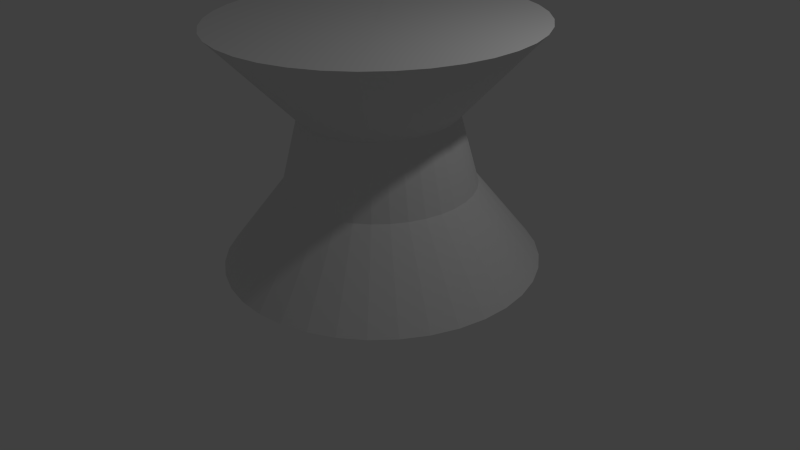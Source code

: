 # Source: whitepawn.blend  (saved by Blender 2.68.0; exported with 4.5.12 LTS)
import bpy
from mathutils import Matrix  # noqa: F401  (used for matrix-valued properties, if any)

bpy.ops.wm.read_factory_settings(use_empty=True)
scene = bpy.context.scene
scene.name = 'Scene'

# ---- collections
col_collection_1 = bpy.data.collections.new('Collection 1'); scene.collection.children.link(col_collection_1)

# ---- materials (node trees are filled in below, after node groups)
mat_material = bpy.data.materials.new('Material')
mat_material.alpha_threshold = 0.0
mat_material.use_transparent_shadow = False
mat_material.roughness = 0.5
mat_material.line_color = (0.0, 0.0, 0.0, 1.0)

# ---- material node trees

# ---- world
world_world = bpy.data.worlds.new('World'); scene.world = world_world
world_world.color = (0.05088, 0.05088, 0.05088)
world_world.use_sun_shadow = False
world_world.sun_shadow_jitter_overblur = 0.0
world_world.cycles.sampling_method = 'MANUAL'
world_world.cycles.sample_map_resolution = 256

# ---- cameras
cam_camera = bpy.data.cameras.new('Camera')
cam_camera.clip_end = 100.0
cam_camera.lens = 35.0
cam_camera.sensor_width = 32.0
cam_camera.sensor_height = 18.0
cam_camera.ortho_scale = 7.314
cam_camera.dof.focus_distance = 0.0
cam_camera.dof.aperture_fstop = 128.0

# ---- lights
light_lamp = bpy.data.lights.new('Lamp', 'POINT')
light_lamp.transmission_factor = 0.0
light_lamp.cutoff_distance = 30.0
light_lamp.energy = 100.0
light_lamp.shadow_buffer_clip_start = 1.001
light_lamp.shadow_soft_size = 0.1
light_lamp.shadow_maximum_resolution = 0.006
light_lamp.use_absolute_resolution = True
light_lamp.cycles.use_multiple_importance_sampling = False

# ---- meshes
me_cube = bpy.data.meshes.new('Cube')
me_cube.from_pydata([(0.5293, -1.864, 0.01892), (0.3604, -1.109, 1.033), (0.3148, -0.8904, 1.922), (0.5532, -1.897, 3.013), (0.1015, 0.05898, 3.039), (0.08152, 0.07592, 0.06088), (0.5293, -1.864, 0.01892), (0.8593, -1.756, 0.01749), (0.5601, -1.044, 1.032), (0.4756, -0.8381, 1.922), (0.8832, -1.79, 3.012), (0.09871, 0.05808, 3.039), (0.08153, 0.07593, 0.06088), (0.8593, -1.756, 0.01749), (1.166, -1.593, 0.01687), (0.7455, -0.9452, 1.031), (0.625, -0.7587, 1.921), (1.19, -1.627, 3.011), (0.09614, 0.05671, 3.039), (0.08153, 0.07593, 0.06088), (1.166, -1.593, 0.01687), (1.439, -1.38, 0.01707), (0.9109, -0.8159, 1.032), (0.7583, -0.6546, 1.921), (1.463, -1.413, 3.012), (0.09385, 0.05492, 3.039), (0.08154, 0.07593, 0.06088), (1.439, -1.38, 0.01707), (1.671, -1.122, 0.0181), (1.051, -0.6599, 1.032), (0.8714, -0.5289, 1.922), (1.695, -1.155, 3.013), (0.0919, 0.05276, 3.039), (0.08154, 0.07594, 0.06088), (1.671, -1.122, 0.0181), (1.855, -0.8275, 0.01992), (1.163, -0.4818, 1.033), (0.9611, -0.3854, 1.923), (1.879, -0.8609, 3.014), (0.09035, 0.05028, 3.039), (0.08155, 0.07594, 0.06088), (1.855, -0.8275, 0.01992), (1.985, -0.5057, 0.02248), (1.241, -0.2871, 1.035), (1.024, -0.2286, 1.924), (2.009, -0.5392, 3.017), (0.08926, 0.04758, 3.039), (0.08155, 0.07595, 0.06088), (1.985, -0.5057, 0.02248), (2.057, -0.1663, 0.0257), (1.285, -0.08173, 1.037), (1.06, -0.06312, 1.926), (2.081, -0.1997, 3.02), (0.08866, 0.04473, 3.039), (0.08155, 0.07595, 0.06088), (2.057, -0.1663, 0.0257), (2.07, 0.1806, 0.02948), (1.292, 0.1281, 1.039), (1.066, 0.1059, 1.927), (2.093, 0.1471, 3.024), (0.08855, 0.04182, 3.039), (0.08155, 0.07596, 0.06088), (2.07, 0.1806, 0.02948), (2.021, 0.5242, 0.0337), (1.263, 0.336, 1.042), (1.042, 0.2734, 1.929), (2.045, 0.4908, 3.028), (0.08896, 0.03894, 3.039), (0.08155, 0.07597, 0.06088), (2.021, 0.5242, 0.0337), (1.914, 0.8542, 0.03824), (1.198, 0.5357, 1.044), (0.9897, 0.4343, 1.932), (1.938, 0.8208, 3.033), (0.08986, 0.03617, 3.039), (0.08155, 0.07597, 0.06088), (1.914, 0.8542, 0.03824), (1.751, 1.161, 0.04296), (1.1, 0.7211, 1.047), (0.9103, 0.5836, 1.934), (1.775, 1.127, 3.038), (0.09123, 0.03359, 3.039), (0.08154, 0.07598, 0.06088), (1.751, 1.161, 0.04296), (1.537, 1.434, 0.04772), (0.9704, 0.8865, 1.05), (0.8061, 0.7169, 1.936), (1.561, 1.401, 3.042), (0.09302, 0.0313, 3.039), (0.08154, 0.07598, 0.06088), (1.537, 1.434, 0.04772), (1.28, 1.666, 0.05237), (0.8143, 1.027, 1.053), (0.6804, 0.8301, 1.939), (1.303, 1.633, 3.047), (0.09519, 0.02935, 3.039), (0.08154, 0.07599, 0.06088), (1.28, 1.666, 0.05237), (0.9852, 1.85, 0.05677), (0.6362, 1.138, 1.056), (0.537, 0.9197, 1.941), (1.009, 1.817, 3.051), (0.09766, 0.02781, 3.039), (0.08153, 0.07599, 0.06088), (0.9852, 1.85, 0.05677), (0.6634, 1.98, 0.06078), (0.4415, 1.217, 1.058), (0.3801, 0.983, 1.943), (0.6873, 1.947, 3.055), (0.1004, 0.02671, 3.039), (0.08152, 0.07599, 0.06088), (0.6634, 1.98, 0.06078), (0.324, 2.052, 0.06429), (0.2362, 1.261, 1.06), (0.2147, 1.018, 1.944), (0.3478, 2.019, 3.059), (0.1032, 0.02611, 3.039), (0.08152, 0.076, 0.06088), (0.324, 2.052, 0.06429), (-0.02286, 2.064, 0.06719), (0.02631, 1.268, 1.062), (0.04564, 1.024, 1.946), (0.001003, 2.031, 3.062), (0.1061, 0.02601, 3.039), (0.08151, 0.076, 0.06088), (-0.02286, 2.064, 0.06719), (-0.3665, 2.016, 0.06939), (-0.1816, 1.239, 1.063), (-0.1219, 1.0, 1.947), (-0.3427, 1.983, 3.064), (0.109, 0.02641, 3.038), (0.08151, 0.076, 0.06088), (-0.3665, 2.016, 0.06939), (-0.6966, 1.909, 0.07082), (-0.3813, 1.174, 1.064), (-0.2827, 0.9482, 1.948), (-0.6727, 1.875, 3.065), (0.1118, 0.02731, 3.038), (0.0815, 0.07599, 0.06088), (-0.6966, 1.909, 0.07082), (-1.003, 1.746, 0.07145), (-0.5667, 1.075, 1.064), (-0.4321, 0.8688, 1.948), (-0.9791, 1.712, 3.066), (0.1143, 0.02868, 3.038), (0.08149, 0.07599, 0.06088), (-1.003, 1.746, 0.07145), (-1.276, 1.532, 0.07124), (-0.7322, 0.9458, 1.064), (-0.5654, 0.7646, 1.948), (-1.253, 1.499, 3.066), (0.1166, 0.03048, 3.038), (0.08149, 0.07599, 0.06088), (-1.276, 1.532, 0.07124), (-1.509, 1.274, 0.07021), (-0.8727, 0.7898, 1.064), (-0.6786, 0.6389, 1.947), (-1.485, 1.241, 3.065), (0.1186, 0.03264, 3.038), (0.08148, 0.07598, 0.06088), (-1.509, 1.274, 0.07021), (-1.693, 0.9798, 0.06839), (-0.9839, 0.6117, 1.063), (-0.7682, 0.4955, 1.946), (-1.669, 0.9463, 3.063), (0.1201, 0.03511, 3.038), (0.08148, 0.07598, 0.06088), (-1.693, 0.9798, 0.06839), (-1.823, 0.658, 0.06583), (-1.063, 0.417, 1.061), (-0.8315, 0.3386, 1.945), (-1.799, 0.6246, 3.06), (0.1212, 0.03781, 3.039), (0.08148, 0.07597, 0.06088), (-1.823, 0.658, 0.06583), (-1.895, 0.3186, 0.06261), (-1.106, 0.2116, 1.059), (-0.8667, 0.1732, 1.944), (-1.871, 0.2851, 3.057), (0.1218, 0.04066, 3.039), (0.08148, 0.07596, 0.06088), (-1.895, 0.3186, 0.06261), (-1.907, -0.02827, 0.05883), (-1.114, 0.001758, 1.057), (-0.8726, 0.004138, 1.942), (-1.883, -0.06172, 3.053), (0.1219, 0.04357, 3.039), (0.08148, 0.07596, 0.06088), (-1.907, -0.02827, 0.05883), (-1.859, -0.3719, 0.05461), (-1.084, -0.2062, 1.054), (-0.8491, -0.1634, 1.94), (-1.835, -0.4054, 3.049), (0.1215, 0.04646, 3.039), (0.08148, 0.07595, 0.06088), (-1.859, -0.3719, 0.05461), (-1.751, -0.702, 0.05007), (-1.019, -0.4059, 1.051), (-0.7968, -0.3242, 1.937), (-1.727, -0.7354, 3.045), (0.1206, 0.04923, 3.039), (0.08148, 0.07594, 0.06088), (-1.751, -0.702, 0.05007), (-1.588, -1.008, 0.04535), (-0.9209, -0.5912, 1.049), (-0.7174, -0.4736, 1.935), (-1.564, -1.042, 3.04), (0.1193, 0.0518, 3.039), (0.08148, 0.07594, 0.06088), (-1.588, -1.008, 0.04535), (-1.375, -1.282, 0.04059), (-0.7916, -0.7567, 1.046), (-0.6132, -0.6068, 1.933), (-1.351, -1.315, 3.035), (0.1175, 0.0541, 3.039), (0.08149, 0.07593, 0.06088), (-1.375, -1.282, 0.04059), (-1.117, -1.514, 0.03594), (-0.6356, -0.8972, 1.043), (-0.4875, -0.72, 1.931), (-1.093, -1.547, 3.03), (0.1153, 0.05605, 3.039), (0.08149, 0.07593, 0.06088), (-1.117, -1.514, 0.03594), (-0.8224, -1.698, 0.03154), (-0.4575, -1.008, 1.04), (-0.3441, -0.8096, 1.928), (-0.7986, -1.731, 3.026), (0.1128, 0.05759, 3.039), (0.0815, 0.07593, 0.06088), (-0.8224, -1.698, 0.03154), (-0.5007, -1.828, 0.02753), (-0.2628, -1.087, 1.038), (-0.1872, -0.873, 1.926), (-0.4768, -1.861, 3.022), (0.1101, 0.05868, 3.039), (0.0815, 0.07592, 0.06088), (-0.5007, -1.828, 0.02753), (-0.1612, -1.9, 0.02402), (-0.0574, -1.131, 1.036), (-0.02179, -0.9081, 1.925), (-0.1373, -1.933, 3.019), (0.1073, 0.05929, 3.039), (0.08151, 0.07592, 0.06088), (-0.1612, -1.9, 0.02402), (0.1856, -1.912, 0.02112), (0.1525, -1.138, 1.034), (0.1473, -0.914, 1.923), (0.2095, -1.945, 3.016), (0.1044, 0.05939, 3.039), (0.08152, 0.07592, 0.06088), (0.1856, -1.912, 0.02112), (0.5293, -1.864, 0.01892), (0.3604, -1.109, 1.033), (0.3148, -0.8904, 1.922), (0.5532, -1.897, 3.013), (0.1015, 0.05898, 3.039), (0.08152, 0.07592, 0.06088), (0.5293, -1.864, 0.01892)], [], [(2, 9, 10, 3), (5, 12, 13, 6), (1, 8, 9, 2), (4, 11, 12, 5), (0, 7, 8, 1), (3, 10, 11, 4), (10, 17, 18, 11), (9, 16, 17, 10), (12, 19, 20, 13), (8, 15, 16, 9), (11, 18, 19, 12), (7, 14, 15, 8), (14, 21, 22, 15), (17, 24, 25, 18), (16, 23, 24, 17), (19, 26, 27, 20), (15, 22, 23, 16), (18, 25, 26, 19), (22, 29, 30, 23), (25, 32, 33, 26), (21, 28, 29, 22), (24, 31, 32, 25), (23, 30, 31, 24), (26, 33, 34, 27), (33, 40, 41, 34), (29, 36, 37, 30), (32, 39, 40, 33), (28, 35, 36, 29), (31, 38, 39, 32), (30, 37, 38, 31), (37, 44, 45, 38), (40, 47, 48, 41), (36, 43, 44, 37), (39, 46, 47, 40), (35, 42, 43, 36), (38, 45, 46, 39), (44, 51, 52, 45), (47, 54, 55, 48), (43, 50, 51, 44), (46, 53, 54, 47), (42, 49, 50, 43), (45, 52, 53, 46), (49, 56, 57, 50), (52, 59, 60, 53), (51, 58, 59, 52), (54, 61, 62, 55), (50, 57, 58, 51), (53, 60, 61, 54), (60, 67, 68, 61), (56, 63, 64, 57), (59, 66, 67, 60), (58, 65, 66, 59), (61, 68, 69, 62), (57, 64, 65, 58), (64, 71, 72, 65), (67, 74, 75, 68), (63, 70, 71, 64), (66, 73, 74, 67), (65, 72, 73, 66), (68, 75, 76, 69), (75, 82, 83, 76), (71, 78, 79, 72), (74, 81, 82, 75), (70, 77, 78, 71), (73, 80, 81, 74), (72, 79, 80, 73), (79, 86, 87, 80), (82, 89, 90, 83), (78, 85, 86, 79), (81, 88, 89, 82), (77, 84, 85, 78), (80, 87, 88, 81), (87, 94, 95, 88), (86, 93, 94, 87), (89, 96, 97, 90), (85, 92, 93, 86), (88, 95, 96, 89), (84, 91, 92, 85), (91, 98, 99, 92), (94, 101, 102, 95), (93, 100, 101, 94), (96, 103, 104, 97), (92, 99, 100, 93), (95, 102, 103, 96), (102, 109, 110, 103), (98, 105, 106, 99), (101, 108, 109, 102), (100, 107, 108, 101), (103, 110, 111, 104), (99, 106, 107, 100), (106, 113, 114, 107), (109, 116, 117, 110), (105, 112, 113, 106), (108, 115, 116, 109), (107, 114, 115, 108), (110, 117, 118, 111), (114, 121, 122, 115), (117, 124, 125, 118), (113, 120, 121, 114), (116, 123, 124, 117), (112, 119, 120, 113), (115, 122, 123, 116), (121, 128, 129, 122), (124, 131, 132, 125), (120, 127, 128, 121), (123, 130, 131, 124), (119, 126, 127, 120), (122, 129, 130, 123), (129, 136, 137, 130), (128, 135, 136, 129), (131, 138, 139, 132), (127, 134, 135, 128), (130, 137, 138, 131), (126, 133, 134, 127), (133, 140, 141, 134), (136, 143, 144, 137), (135, 142, 143, 136), (138, 145, 146, 139), (134, 141, 142, 135), (137, 144, 145, 138), (141, 148, 149, 142), (144, 151, 152, 145), (140, 147, 148, 141), (143, 150, 151, 144), (142, 149, 150, 143), (145, 152, 153, 146), (152, 159, 160, 153), (148, 155, 156, 149), (151, 158, 159, 152), (147, 154, 155, 148), (150, 157, 158, 151), (149, 156, 157, 150), (156, 163, 164, 157), (159, 166, 167, 160), (155, 162, 163, 156), (158, 165, 166, 159), (154, 161, 162, 155), (157, 164, 165, 158), (163, 170, 171, 164), (166, 173, 174, 167), (162, 169, 170, 163), (165, 172, 173, 166), (161, 168, 169, 162), (164, 171, 172, 165), (168, 175, 176, 169), (171, 178, 179, 172), (170, 177, 178, 171), (173, 180, 181, 174), (169, 176, 177, 170), (172, 179, 180, 173), (179, 186, 187, 180), (175, 182, 183, 176), (178, 185, 186, 179), (177, 184, 185, 178), (180, 187, 188, 181), (176, 183, 184, 177), (183, 190, 191, 184), (186, 193, 194, 187), (182, 189, 190, 183), (185, 192, 193, 186), (184, 191, 192, 185), (187, 194, 195, 188), (194, 201, 202, 195), (190, 197, 198, 191), (193, 200, 201, 194), (189, 196, 197, 190), (192, 199, 200, 193), (191, 198, 199, 192), (198, 205, 206, 199), (201, 208, 209, 202), (197, 204, 205, 198), (200, 207, 208, 201), (196, 203, 204, 197), (199, 206, 207, 200), (206, 213, 214, 207), (205, 212, 213, 206), (208, 215, 216, 209), (204, 211, 212, 205), (207, 214, 215, 208), (203, 210, 211, 204), (210, 217, 218, 211), (213, 220, 221, 214), (212, 219, 220, 213), (215, 222, 223, 216), (211, 218, 219, 212), (214, 221, 222, 215), (221, 228, 229, 222), (217, 224, 225, 218), (220, 227, 228, 221), (219, 226, 227, 220), (222, 229, 230, 223), (218, 225, 226, 219), (225, 232, 233, 226), (228, 235, 236, 229), (224, 231, 232, 225), (227, 234, 235, 228), (226, 233, 234, 227), (229, 236, 237, 230), (233, 240, 241, 234), (236, 243, 244, 237), (232, 239, 240, 233), (235, 242, 243, 236), (231, 238, 239, 232), (234, 241, 242, 235), (240, 247, 248, 241), (243, 250, 251, 244), (239, 246, 247, 240), (242, 249, 250, 243), (238, 245, 246, 239), (241, 248, 249, 242), (248, 255, 256, 249), (247, 254, 255, 248), (250, 257, 258, 251), (246, 253, 254, 247), (249, 256, 257, 250), (245, 252, 253, 246)])
me_cube.materials.append(mat_material)
me_cube.use_remesh_preserve_volume = False
me_cube.use_remesh_preserve_attributes = False
me_cube.use_mirror_vertex_groups = False
me_cube.update()

# ---- objects
ob_cube = bpy.data.objects.new('Cube', me_cube)
ob_lamp = bpy.data.objects.new('Lamp', light_lamp)
ob_camera = bpy.data.objects.new('Camera', cam_camera)

# ---- transforms, parenting, visibility, modifiers, constraints
ob_cube.location = (0.0, 0.0, 0.0)
ob_cube.lock_rotations_4d = False
ob_cube.empty_display_type = 'ARROWS'
ob_cube.lineart.crease_threshold = 0.0
ob_lamp.location = (4.076, 1.005, 5.904)
ob_lamp.rotation_euler = (0.6503, 0.05522, 1.866)
ob_lamp.lock_rotations_4d = False
ob_lamp.empty_display_type = 'ARROWS'
ob_lamp.color = (0.0, 0.0, 0.0, 0.0)
ob_lamp.lineart.crease_threshold = 0.0
ob_camera.location = (7.481, -6.508, 5.344)
ob_camera.rotation_euler = (1.109, 0.01082, 0.8149)
ob_camera.lock_rotations_4d = False
ob_camera.empty_display_type = 'ARROWS'
ob_camera.color = (0.0, 0.0, 0.0, 0.0)
ob_camera.display_type = 'WIRE'
ob_camera.lineart.crease_threshold = 0.0

# ---- collection membership
col_collection_1.objects.link(ob_cube)
col_collection_1.objects.link(ob_lamp)
col_collection_1.objects.link(ob_camera)

# ---- scene / render settings (as saved in the file)
scene.camera = ob_camera
scene.frame_start = 1; scene.frame_end = 250; scene.frame_set(1)
scene.render.engine = 'BLENDER_EEVEE_NEXT'
scene.render.image_settings.color_mode = 'RGB'
scene.render.image_settings.compression = 90
scene.render.resolution_percentage = 50
scene.render.dither_intensity = 0.0
scene.cycles.use_denoising = False
scene.cycles.samples = 10
scene.cycles.sampling_pattern = 'TABULATED_SOBOL'
scene.cycles.light_sampling_threshold = 0.0
scene.cycles.use_adaptive_sampling = False
scene.cycles.use_light_tree = False
scene.cycles.blur_glossy = 0.0
scene.cycles.volume_bounces = 1
scene.cycles.pixel_filter_type = 'GAUSSIAN'
scene.cycles.sample_clamp_indirect = 0.0
scene.view_settings.view_transform = 'Standard'
bpy.context.view_layer.update()
